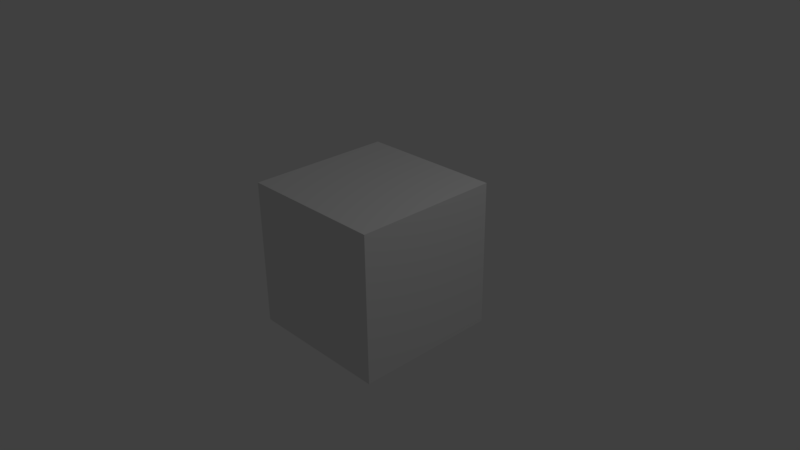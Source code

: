 # Source: movieEditing.blend  (saved by Blender 2.77.0; exported with 4.5.12 LTS)
import bpy
from mathutils import Matrix  # noqa: F401  (used for matrix-valued properties, if any)

bpy.ops.wm.read_factory_settings(use_empty=True)
scene = bpy.context.scene
scene.name = 'Scene'

# ---- collections
col_collection_1 = bpy.data.collections.new('Collection 1'); scene.collection.children.link(col_collection_1)

# ---- materials (node trees are filled in below, after node groups)
mat_material = bpy.data.materials.new('Material')
mat_material.alpha_threshold = 0.0
mat_material.use_transparent_shadow = False
mat_material.roughness = 0.5
mat_material.line_color = (0.0, 0.0, 0.0, 1.0)

# ---- material node trees

# ---- world
world_world = bpy.data.worlds.new('World'); scene.world = world_world
world_world.color = (0.05088, 0.05088, 0.05088)
world_world.use_sun_shadow = False
world_world.sun_shadow_jitter_overblur = 0.0
world_world.cycles.sampling_method = 'MANUAL'

# ---- cameras
cam_camera = bpy.data.cameras.new('Camera')
cam_camera.clip_end = 100.0
cam_camera.lens = 35.0
cam_camera.sensor_width = 32.0
cam_camera.sensor_height = 18.0
cam_camera.ortho_scale = 7.314
cam_camera.dof.focus_distance = 0.0
cam_camera.dof.aperture_fstop = 128.0

# ---- lights
light_lamp = bpy.data.lights.new('Lamp', 'POINT')
light_lamp.transmission_factor = 0.0
light_lamp.cutoff_distance = 30.0
light_lamp.energy = 100.0
light_lamp.shadow_buffer_clip_start = 1.001
light_lamp.shadow_soft_size = 0.1
light_lamp.shadow_maximum_resolution = 0.006
light_lamp.use_absolute_resolution = True

# ---- meshes
me_cube = bpy.data.meshes.new('Cube')
me_cube.from_pydata([(1.0, 1.0, -1.0), (1.0, -1.0, -1.0), (-1.0, -1.0, -1.0), (-1.0, 1.0, -1.0), (1.0, 1.0, 1.0), (1.0, -1.0, 1.0), (-1.0, -1.0, 1.0), (-1.0, 1.0, 1.0)], [], [(0, 1, 2, 3), (4, 7, 6, 5), (0, 4, 5, 1), (1, 5, 6, 2), (2, 6, 7, 3), (4, 0, 3, 7)])
me_cube.materials.append(mat_material)
me_cube.use_remesh_preserve_volume = False
me_cube.use_remesh_preserve_attributes = False
me_cube.use_mirror_vertex_groups = False
me_cube.update()

# ---- objects
ob_cube = bpy.data.objects.new('Cube', me_cube)
ob_lamp = bpy.data.objects.new('Lamp', light_lamp)
ob_camera = bpy.data.objects.new('Camera', cam_camera)

# ---- transforms, parenting, visibility, modifiers, constraints
ob_cube.location = (0.0, 0.0, 0.0)
ob_cube.lock_rotations_4d = False
ob_cube.empty_display_type = 'ARROWS'
ob_cube.lineart.crease_threshold = 0.0
ob_lamp.location = (4.076, 1.005, 5.904)
ob_lamp.rotation_euler = (0.6503, 0.05522, 1.866)
ob_lamp.lock_rotations_4d = False
ob_lamp.empty_display_type = 'ARROWS'
ob_lamp.color = (0.0, 0.0, 0.0, 0.0)
ob_lamp.lineart.crease_threshold = 0.0
ob_camera.location = (7.481, -6.508, 5.344)
ob_camera.rotation_euler = (1.109, 0.01082, 0.8149)
ob_camera.lock_rotations_4d = False
ob_camera.empty_display_type = 'ARROWS'
ob_camera.color = (0.0, 0.0, 0.0, 0.0)
ob_camera.display_type = 'WIRE'
ob_camera.lineart.crease_threshold = 0.0

# ---- collection membership
col_collection_1.objects.link(ob_cube)
col_collection_1.objects.link(ob_lamp)
col_collection_1.objects.link(ob_camera)

# ---- scene / render settings (as saved in the file)
scene.camera = ob_camera
scene.frame_start = 1; scene.frame_end = 1681; scene.frame_set(1006)
scene.render.engine = 'BLENDER_EEVEE_NEXT'
scene.render.resolution_percentage = 50
scene.render.dither_intensity = 0.0
scene.cycles.use_denoising = False
scene.cycles.samples = 128
scene.cycles.sampling_pattern = 'TABULATED_SOBOL'
scene.cycles.light_sampling_threshold = 0.0
scene.cycles.use_adaptive_sampling = False
scene.cycles.use_light_tree = False
scene.cycles.blur_glossy = 0.0
scene.cycles.sample_clamp_indirect = 0.0
scene.view_settings.view_transform = 'Standard'
bpy.context.view_layer.update()

